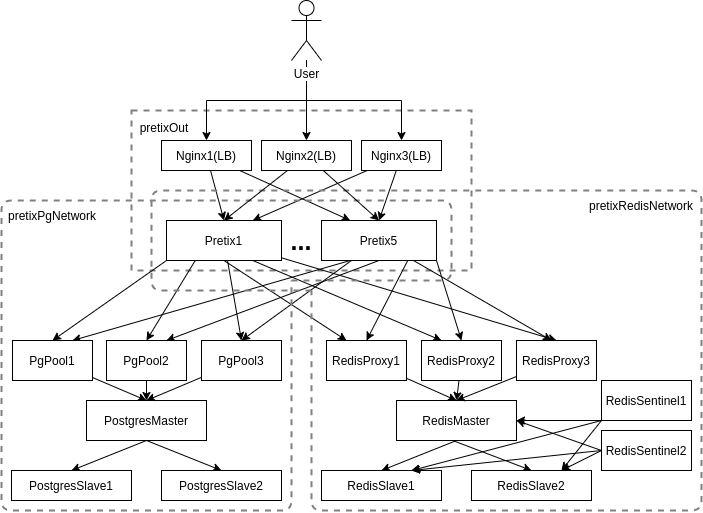

The diagram above was exported from draw.io. Its source (the exported page's mxGraphModel, read from the mxfile embedded in the PNG):
<mxGraphModel dx="868" dy="454" grid="1" gridSize="10" guides="1" tooltips="1" connect="1" arrows="1" fold="1" page="1" pageScale="1" pageWidth="850" pageHeight="1100" math="0" shadow="0">
  <root>
    <mxCell id="0" />
    <mxCell id="1" parent="0" />
    <mxCell id="_IPj5h4mNjx020j2D-yi-1" value="&lt;div align=&quot;left&quot;&gt;&amp;nbsp; pretixOut&lt;br&gt;&lt;/div&gt;&lt;div&gt;&lt;br&gt;&lt;/div&gt;&lt;div&gt;&lt;br&gt;&lt;/div&gt;&lt;div&gt;&lt;br&gt;&lt;/div&gt;&lt;div&gt;&lt;br&gt;&lt;/div&gt;&lt;div&gt;&lt;br&gt;&lt;/div&gt;&lt;div&gt;&lt;br&gt;&lt;/div&gt;&lt;div&gt;&lt;br&gt;&lt;/div&gt;&lt;div&gt;&lt;br&gt;&lt;/div&gt;&lt;div&gt;&lt;br&gt;&lt;/div&gt;" style="rounded=0;whiteSpace=wrap;html=1;fillColor=none;dashed=1;strokeWidth=2;align=left;strokeColor=#808080;" parent="1" vertex="1">
      <mxGeometry x="270" y="120" width="340" height="160" as="geometry" />
    </mxCell>
    <mxCell id="6Fgx6a9LBfAoMPPi5xle-20" style="edgeStyle=orthogonalEdgeStyle;rounded=0;orthogonalLoop=1;jettySize=auto;html=1;entryX=0.5;entryY=0;entryDx=0;entryDy=0;" parent="1" source="6Fgx6a9LBfAoMPPi5xle-1" target="6Fgx6a9LBfAoMPPi5xle-2" edge="1">
      <mxGeometry relative="1" as="geometry">
        <Array as="points">
          <mxPoint x="445" y="110" />
          <mxPoint x="345" y="110" />
        </Array>
      </mxGeometry>
    </mxCell>
    <mxCell id="6Fgx6a9LBfAoMPPi5xle-21" style="edgeStyle=orthogonalEdgeStyle;rounded=0;orthogonalLoop=1;jettySize=auto;html=1;entryX=0.5;entryY=0;entryDx=0;entryDy=0;" parent="1" source="6Fgx6a9LBfAoMPPi5xle-1" target="6Fgx6a9LBfAoMPPi5xle-3" edge="1">
      <mxGeometry relative="1" as="geometry">
        <Array as="points">
          <mxPoint x="445" y="110" />
          <mxPoint x="540" y="110" />
        </Array>
      </mxGeometry>
    </mxCell>
    <mxCell id="ZVUcDfAkeybDq9TWBAL4-2" style="edgeStyle=orthogonalEdgeStyle;rounded=0;orthogonalLoop=1;jettySize=auto;html=1;entryX=0.5;entryY=0;entryDx=0;entryDy=0;" edge="1" parent="1" source="6Fgx6a9LBfAoMPPi5xle-1" target="ZVUcDfAkeybDq9TWBAL4-1">
      <mxGeometry relative="1" as="geometry" />
    </mxCell>
    <mxCell id="6Fgx6a9LBfAoMPPi5xle-1" value="&lt;div&gt;User&lt;/div&gt;" style="shape=umlActor;verticalLabelPosition=bottom;labelBackgroundColor=#ffffff;verticalAlign=top;html=1;outlineConnect=0;" parent="1" vertex="1">
      <mxGeometry x="430" y="10" width="30" height="60" as="geometry" />
    </mxCell>
    <mxCell id="6Fgx6a9LBfAoMPPi5xle-23" style="edgeStyle=none;rounded=0;orthogonalLoop=1;jettySize=auto;html=1;entryX=0.25;entryY=0;entryDx=0;entryDy=0;" parent="1" source="6Fgx6a9LBfAoMPPi5xle-2" target="6Fgx6a9LBfAoMPPi5xle-5" edge="1">
      <mxGeometry relative="1" as="geometry" />
    </mxCell>
    <mxCell id="6Fgx6a9LBfAoMPPi5xle-25" style="edgeStyle=none;rounded=0;orthogonalLoop=1;jettySize=auto;html=1;entryX=0.5;entryY=0;entryDx=0;entryDy=0;" parent="1" source="6Fgx6a9LBfAoMPPi5xle-2" target="6Fgx6a9LBfAoMPPi5xle-4" edge="1">
      <mxGeometry relative="1" as="geometry">
        <mxPoint x="365" y="270" as="targetPoint" />
      </mxGeometry>
    </mxCell>
    <mxCell id="6Fgx6a9LBfAoMPPi5xle-2" value="Nginx1(LB)" style="rounded=0;whiteSpace=wrap;html=1;" parent="1" vertex="1">
      <mxGeometry x="300" y="150" width="90" height="30" as="geometry" />
    </mxCell>
    <mxCell id="6Fgx6a9LBfAoMPPi5xle-24" style="edgeStyle=none;rounded=0;orthogonalLoop=1;jettySize=auto;html=1;entryX=0.75;entryY=0;entryDx=0;entryDy=0;" parent="1" source="6Fgx6a9LBfAoMPPi5xle-3" target="6Fgx6a9LBfAoMPPi5xle-4" edge="1">
      <mxGeometry relative="1" as="geometry" />
    </mxCell>
    <mxCell id="6Fgx6a9LBfAoMPPi5xle-26" style="edgeStyle=none;rounded=0;orthogonalLoop=1;jettySize=auto;html=1;entryX=0.5;entryY=0;entryDx=0;entryDy=0;" parent="1" source="6Fgx6a9LBfAoMPPi5xle-3" target="6Fgx6a9LBfAoMPPi5xle-5" edge="1">
      <mxGeometry relative="1" as="geometry" />
    </mxCell>
    <mxCell id="6Fgx6a9LBfAoMPPi5xle-3" value="Nginx3(LB)" style="rounded=0;whiteSpace=wrap;html=1;" parent="1" vertex="1">
      <mxGeometry x="500" y="150" width="80" height="30" as="geometry" />
    </mxCell>
    <mxCell id="6Fgx6a9LBfAoMPPi5xle-27" style="edgeStyle=none;rounded=0;orthogonalLoop=1;jettySize=auto;html=1;entryX=0.5;entryY=0;entryDx=0;entryDy=0;exitX=0;exitY=1;exitDx=0;exitDy=0;" parent="1" source="6Fgx6a9LBfAoMPPi5xle-4" target="6Fgx6a9LBfAoMPPi5xle-6" edge="1">
      <mxGeometry relative="1" as="geometry" />
    </mxCell>
    <mxCell id="6Fgx6a9LBfAoMPPi5xle-28" style="edgeStyle=none;rounded=0;orthogonalLoop=1;jettySize=auto;html=1;entryX=0.5;entryY=0;entryDx=0;entryDy=0;exitX=0.25;exitY=1;exitDx=0;exitDy=0;" parent="1" source="6Fgx6a9LBfAoMPPi5xle-4" target="6Fgx6a9LBfAoMPPi5xle-7" edge="1">
      <mxGeometry relative="1" as="geometry" />
    </mxCell>
    <mxCell id="6Fgx6a9LBfAoMPPi5xle-31" style="edgeStyle=none;rounded=0;orthogonalLoop=1;jettySize=auto;html=1;entryX=0.25;entryY=0;entryDx=0;entryDy=0;exitX=0.5;exitY=1;exitDx=0;exitDy=0;" parent="1" source="6Fgx6a9LBfAoMPPi5xle-4" target="6Fgx6a9LBfAoMPPi5xle-8" edge="1">
      <mxGeometry relative="1" as="geometry" />
    </mxCell>
    <mxCell id="6Fgx6a9LBfAoMPPi5xle-32" style="edgeStyle=none;rounded=0;orthogonalLoop=1;jettySize=auto;html=1;entryX=0.25;entryY=0;entryDx=0;entryDy=0;exitX=0.75;exitY=1;exitDx=0;exitDy=0;" parent="1" source="6Fgx6a9LBfAoMPPi5xle-4" target="6Fgx6a9LBfAoMPPi5xle-9" edge="1">
      <mxGeometry relative="1" as="geometry" />
    </mxCell>
    <mxCell id="ZVUcDfAkeybDq9TWBAL4-9" style="edgeStyle=none;rounded=0;orthogonalLoop=1;jettySize=auto;html=1;entryX=0.5;entryY=0;entryDx=0;entryDy=0;" edge="1" parent="1" source="6Fgx6a9LBfAoMPPi5xle-4" target="ZVUcDfAkeybDq9TWBAL4-7">
      <mxGeometry relative="1" as="geometry" />
    </mxCell>
    <mxCell id="ZVUcDfAkeybDq9TWBAL4-12" style="edgeStyle=none;rounded=0;orthogonalLoop=1;jettySize=auto;html=1;entryX=0.5;entryY=0;entryDx=0;entryDy=0;" edge="1" parent="1" source="6Fgx6a9LBfAoMPPi5xle-4" target="ZVUcDfAkeybDq9TWBAL4-6">
      <mxGeometry relative="1" as="geometry" />
    </mxCell>
    <mxCell id="6Fgx6a9LBfAoMPPi5xle-4" value="Pretix1" style="rounded=0;whiteSpace=wrap;html=1;" parent="1" vertex="1">
      <mxGeometry x="305" y="230" width="115" height="40" as="geometry" />
    </mxCell>
    <mxCell id="6Fgx6a9LBfAoMPPi5xle-29" style="edgeStyle=none;rounded=0;orthogonalLoop=1;jettySize=auto;html=1;entryX=0.75;entryY=0;entryDx=0;entryDy=0;exitX=0.25;exitY=1;exitDx=0;exitDy=0;" parent="1" source="6Fgx6a9LBfAoMPPi5xle-5" target="6Fgx6a9LBfAoMPPi5xle-6" edge="1">
      <mxGeometry relative="1" as="geometry" />
    </mxCell>
    <mxCell id="6Fgx6a9LBfAoMPPi5xle-30" style="edgeStyle=none;rounded=0;orthogonalLoop=1;jettySize=auto;html=1;entryX=0.75;entryY=0;entryDx=0;entryDy=0;exitX=0.5;exitY=1;exitDx=0;exitDy=0;" parent="1" source="6Fgx6a9LBfAoMPPi5xle-5" target="6Fgx6a9LBfAoMPPi5xle-7" edge="1">
      <mxGeometry relative="1" as="geometry" />
    </mxCell>
    <mxCell id="6Fgx6a9LBfAoMPPi5xle-33" style="edgeStyle=none;rounded=0;orthogonalLoop=1;jettySize=auto;html=1;entryX=0.5;entryY=0;entryDx=0;entryDy=0;exitX=0.75;exitY=1;exitDx=0;exitDy=0;" parent="1" source="6Fgx6a9LBfAoMPPi5xle-5" target="6Fgx6a9LBfAoMPPi5xle-8" edge="1">
      <mxGeometry relative="1" as="geometry" />
    </mxCell>
    <mxCell id="6Fgx6a9LBfAoMPPi5xle-34" style="edgeStyle=none;rounded=0;orthogonalLoop=1;jettySize=auto;html=1;entryX=0.5;entryY=0;entryDx=0;entryDy=0;exitX=1;exitY=1;exitDx=0;exitDy=0;" parent="1" source="6Fgx6a9LBfAoMPPi5xle-5" target="6Fgx6a9LBfAoMPPi5xle-9" edge="1">
      <mxGeometry relative="1" as="geometry" />
    </mxCell>
    <mxCell id="ZVUcDfAkeybDq9TWBAL4-10" style="edgeStyle=none;rounded=0;orthogonalLoop=1;jettySize=auto;html=1;" edge="1" parent="1" source="6Fgx6a9LBfAoMPPi5xle-5">
      <mxGeometry relative="1" as="geometry">
        <mxPoint x="380" y="350" as="targetPoint" />
      </mxGeometry>
    </mxCell>
    <mxCell id="ZVUcDfAkeybDq9TWBAL4-13" style="edgeStyle=none;rounded=0;orthogonalLoop=1;jettySize=auto;html=1;" edge="1" parent="1" source="6Fgx6a9LBfAoMPPi5xle-5">
      <mxGeometry relative="1" as="geometry">
        <mxPoint x="690" y="350" as="targetPoint" />
      </mxGeometry>
    </mxCell>
    <mxCell id="6Fgx6a9LBfAoMPPi5xle-5" value="Pretix5" style="rounded=0;whiteSpace=wrap;html=1;" parent="1" vertex="1">
      <mxGeometry x="460" y="230" width="115" height="40" as="geometry" />
    </mxCell>
    <mxCell id="6Fgx6a9LBfAoMPPi5xle-39" style="edgeStyle=none;rounded=0;orthogonalLoop=1;jettySize=auto;html=1;entryX=0.5;entryY=0;entryDx=0;entryDy=0;" parent="1" source="6Fgx6a9LBfAoMPPi5xle-6" target="6Fgx6a9LBfAoMPPi5xle-10" edge="1">
      <mxGeometry relative="1" as="geometry" />
    </mxCell>
    <mxCell id="6Fgx6a9LBfAoMPPi5xle-6" value="PgPool1" style="rounded=0;whiteSpace=wrap;html=1;" parent="1" vertex="1">
      <mxGeometry x="151" y="350" width="80" height="40" as="geometry" />
    </mxCell>
    <mxCell id="6Fgx6a9LBfAoMPPi5xle-37" style="edgeStyle=none;rounded=0;orthogonalLoop=1;jettySize=auto;html=1;entryX=0.5;entryY=0;entryDx=0;entryDy=0;" parent="1" source="6Fgx6a9LBfAoMPPi5xle-7" target="6Fgx6a9LBfAoMPPi5xle-10" edge="1">
      <mxGeometry relative="1" as="geometry" />
    </mxCell>
    <mxCell id="6Fgx6a9LBfAoMPPi5xle-7" value="PgPool2" style="rounded=0;whiteSpace=wrap;html=1;" parent="1" vertex="1">
      <mxGeometry x="245" y="350" width="80" height="40" as="geometry" />
    </mxCell>
    <mxCell id="6Fgx6a9LBfAoMPPi5xle-35" style="edgeStyle=none;rounded=0;orthogonalLoop=1;jettySize=auto;html=1;entryX=0.5;entryY=0;entryDx=0;entryDy=0;" parent="1" source="6Fgx6a9LBfAoMPPi5xle-8" target="6Fgx6a9LBfAoMPPi5xle-11" edge="1">
      <mxGeometry relative="1" as="geometry" />
    </mxCell>
    <mxCell id="6Fgx6a9LBfAoMPPi5xle-8" value="RedisProxy1" style="rounded=0;whiteSpace=wrap;html=1;" parent="1" vertex="1">
      <mxGeometry x="465" y="350" width="80" height="40" as="geometry" />
    </mxCell>
    <mxCell id="6Fgx6a9LBfAoMPPi5xle-36" style="edgeStyle=none;rounded=0;orthogonalLoop=1;jettySize=auto;html=1;entryX=0.5;entryY=0;entryDx=0;entryDy=0;" parent="1" source="6Fgx6a9LBfAoMPPi5xle-9" target="6Fgx6a9LBfAoMPPi5xle-11" edge="1">
      <mxGeometry relative="1" as="geometry">
        <mxPoint x="640" y="460" as="targetPoint" />
      </mxGeometry>
    </mxCell>
    <mxCell id="6Fgx6a9LBfAoMPPi5xle-9" value="RedisProxy2" style="rounded=0;whiteSpace=wrap;html=1;" parent="1" vertex="1">
      <mxGeometry x="560" y="350" width="80" height="40" as="geometry" />
    </mxCell>
    <mxCell id="6Fgx6a9LBfAoMPPi5xle-40" style="edgeStyle=none;rounded=0;orthogonalLoop=1;jettySize=auto;html=1;entryX=0.5;entryY=0;entryDx=0;entryDy=0;exitX=0.5;exitY=1;exitDx=0;exitDy=0;" parent="1" source="6Fgx6a9LBfAoMPPi5xle-10" target="6Fgx6a9LBfAoMPPi5xle-12" edge="1">
      <mxGeometry relative="1" as="geometry" />
    </mxCell>
    <mxCell id="6Fgx6a9LBfAoMPPi5xle-41" style="edgeStyle=none;rounded=0;orthogonalLoop=1;jettySize=auto;html=1;entryX=0.5;entryY=0;entryDx=0;entryDy=0;exitX=0.5;exitY=1;exitDx=0;exitDy=0;" parent="1" source="6Fgx6a9LBfAoMPPi5xle-10" target="6Fgx6a9LBfAoMPPi5xle-13" edge="1">
      <mxGeometry relative="1" as="geometry" />
    </mxCell>
    <mxCell id="6Fgx6a9LBfAoMPPi5xle-10" value="PostgresMaster" style="rounded=0;whiteSpace=wrap;html=1;" parent="1" vertex="1">
      <mxGeometry x="225" y="410" width="120" height="40" as="geometry" />
    </mxCell>
    <mxCell id="6Fgx6a9LBfAoMPPi5xle-42" style="edgeStyle=none;rounded=0;orthogonalLoop=1;jettySize=auto;html=1;entryX=0.5;entryY=0;entryDx=0;entryDy=0;exitX=0.5;exitY=1;exitDx=0;exitDy=0;" parent="1" source="6Fgx6a9LBfAoMPPi5xle-11" target="6Fgx6a9LBfAoMPPi5xle-14" edge="1">
      <mxGeometry relative="1" as="geometry" />
    </mxCell>
    <mxCell id="6Fgx6a9LBfAoMPPi5xle-44" style="edgeStyle=none;rounded=0;orthogonalLoop=1;jettySize=auto;html=1;entryX=0.5;entryY=0;entryDx=0;entryDy=0;exitX=0.477;exitY=1.01;exitDx=0;exitDy=0;exitPerimeter=0;" parent="1" source="6Fgx6a9LBfAoMPPi5xle-11" target="6Fgx6a9LBfAoMPPi5xle-15" edge="1">
      <mxGeometry relative="1" as="geometry" />
    </mxCell>
    <mxCell id="6Fgx6a9LBfAoMPPi5xle-11" value="RedisMaster" style="rounded=0;whiteSpace=wrap;html=1;" parent="1" vertex="1">
      <mxGeometry x="535" y="410" width="120" height="40" as="geometry" />
    </mxCell>
    <mxCell id="6Fgx6a9LBfAoMPPi5xle-12" value="PostgresSlave1" style="rounded=0;whiteSpace=wrap;html=1;" parent="1" vertex="1">
      <mxGeometry x="150" y="480" width="120" height="30" as="geometry" />
    </mxCell>
    <mxCell id="6Fgx6a9LBfAoMPPi5xle-13" value="PostgresSlave2" style="rounded=0;whiteSpace=wrap;html=1;" parent="1" vertex="1">
      <mxGeometry x="300" y="480" width="120" height="30" as="geometry" />
    </mxCell>
    <mxCell id="6Fgx6a9LBfAoMPPi5xle-14" value="RedisSlave1" style="rounded=0;whiteSpace=wrap;html=1;" parent="1" vertex="1">
      <mxGeometry x="460" y="480" width="120" height="30" as="geometry" />
    </mxCell>
    <mxCell id="6Fgx6a9LBfAoMPPi5xle-15" value="RedisSlave2" style="rounded=0;whiteSpace=wrap;html=1;" parent="1" vertex="1">
      <mxGeometry x="610" y="480" width="120" height="30" as="geometry" />
    </mxCell>
    <mxCell id="t7KQzL89qEQMVQV983rz-2" value="" style="endArrow=none;dashed=1;html=1;strokeWidth=2;strokeColor=#808080;" parent="1" edge="1">
      <mxGeometry width="50" height="50" relative="1" as="geometry">
        <mxPoint x="430" y="290" as="sourcePoint" />
        <mxPoint x="430" y="290" as="targetPoint" />
        <Array as="points">
          <mxPoint x="590" y="290" />
          <mxPoint x="590" y="210" />
          <mxPoint x="140" y="210" />
          <mxPoint x="140" y="520" />
          <mxPoint x="430" y="520" />
        </Array>
      </mxGeometry>
    </mxCell>
    <mxCell id="t7KQzL89qEQMVQV983rz-3" value="pretixPgNetwork" style="text;html=1;strokeColor=none;fillColor=none;align=center;verticalAlign=middle;whiteSpace=wrap;rounded=0;" parent="1" vertex="1">
      <mxGeometry x="171" y="215" width="40" height="20" as="geometry" />
    </mxCell>
    <mxCell id="t7KQzL89qEQMVQV983rz-4" value="pretixRedisNetwork" style="text;html=1;strokeColor=none;fillColor=none;align=center;verticalAlign=middle;whiteSpace=wrap;rounded=0;" parent="1" vertex="1">
      <mxGeometry x="760" y="205" width="40" height="20" as="geometry" />
    </mxCell>
    <mxCell id="t7KQzL89qEQMVQV983rz-6" value="" style="endArrow=none;dashed=1;html=1;strokeColor=#808080;strokeWidth=2;" parent="1" edge="1">
      <mxGeometry width="50" height="50" relative="1" as="geometry">
        <mxPoint x="450" y="300" as="sourcePoint" />
        <mxPoint x="450" y="300" as="targetPoint" />
        <Array as="points">
          <mxPoint x="290" y="300" />
          <mxPoint x="290" y="200" />
          <mxPoint x="840" y="200" />
          <mxPoint x="840" y="520" />
          <mxPoint x="450" y="520" />
        </Array>
      </mxGeometry>
    </mxCell>
    <mxCell id="AMPmiXA6K4Khgxr3wNLb-2" value="RedisSentinel1" style="rounded=0;whiteSpace=wrap;html=1;" parent="1" vertex="1">
      <mxGeometry x="740" y="390" width="90" height="40" as="geometry" />
    </mxCell>
    <mxCell id="AMPmiXA6K4Khgxr3wNLb-3" value="RedisSentinel2" style="rounded=0;whiteSpace=wrap;html=1;" parent="1" vertex="1">
      <mxGeometry x="740" y="440" width="90" height="40" as="geometry" />
    </mxCell>
    <mxCell id="AMPmiXA6K4Khgxr3wNLb-4" value="" style="endArrow=classic;html=1;exitX=0;exitY=0.5;exitDx=0;exitDy=0;entryX=0.75;entryY=0;entryDx=0;entryDy=0;" parent="1" source="AMPmiXA6K4Khgxr3wNLb-3" target="6Fgx6a9LBfAoMPPi5xle-15" edge="1">
      <mxGeometry width="50" height="50" relative="1" as="geometry">
        <mxPoint x="560" y="590" as="sourcePoint" />
        <mxPoint x="610" y="540" as="targetPoint" />
      </mxGeometry>
    </mxCell>
    <mxCell id="AMPmiXA6K4Khgxr3wNLb-5" value="" style="endArrow=classic;html=1;exitX=0;exitY=0.5;exitDx=0;exitDy=0;entryX=0.75;entryY=0;entryDx=0;entryDy=0;" parent="1" source="AMPmiXA6K4Khgxr3wNLb-3" target="6Fgx6a9LBfAoMPPi5xle-14" edge="1">
      <mxGeometry width="50" height="50" relative="1" as="geometry">
        <mxPoint x="750" y="470" as="sourcePoint" />
        <mxPoint x="710" y="490" as="targetPoint" />
      </mxGeometry>
    </mxCell>
    <mxCell id="AMPmiXA6K4Khgxr3wNLb-6" value="" style="endArrow=classic;html=1;exitX=0;exitY=1;exitDx=0;exitDy=0;entryX=0.75;entryY=0;entryDx=0;entryDy=0;" parent="1" source="AMPmiXA6K4Khgxr3wNLb-2" target="6Fgx6a9LBfAoMPPi5xle-15" edge="1">
      <mxGeometry width="50" height="50" relative="1" as="geometry">
        <mxPoint x="750" y="470" as="sourcePoint" />
        <mxPoint x="710" y="490" as="targetPoint" />
      </mxGeometry>
    </mxCell>
    <mxCell id="AMPmiXA6K4Khgxr3wNLb-7" value="" style="endArrow=classic;html=1;entryX=0.75;entryY=0;entryDx=0;entryDy=0;exitX=0;exitY=1;exitDx=0;exitDy=0;" parent="1" source="AMPmiXA6K4Khgxr3wNLb-2" target="6Fgx6a9LBfAoMPPi5xle-14" edge="1">
      <mxGeometry width="50" height="50" relative="1" as="geometry">
        <mxPoint x="740" y="430" as="sourcePoint" />
        <mxPoint x="710" y="490" as="targetPoint" />
        <Array as="points" />
      </mxGeometry>
    </mxCell>
    <mxCell id="AMPmiXA6K4Khgxr3wNLb-8" value="" style="endArrow=classic;html=1;entryX=1;entryY=0.5;entryDx=0;entryDy=0;exitX=0;exitY=1;exitDx=0;exitDy=0;" parent="1" source="AMPmiXA6K4Khgxr3wNLb-2" target="6Fgx6a9LBfAoMPPi5xle-11" edge="1">
      <mxGeometry width="50" height="50" relative="1" as="geometry">
        <mxPoint x="680" y="430" as="sourcePoint" />
        <mxPoint x="730" y="380" as="targetPoint" />
      </mxGeometry>
    </mxCell>
    <mxCell id="AMPmiXA6K4Khgxr3wNLb-9" value="" style="endArrow=classic;html=1;entryX=1;entryY=0.5;entryDx=0;entryDy=0;exitX=0;exitY=0.5;exitDx=0;exitDy=0;" parent="1" source="AMPmiXA6K4Khgxr3wNLb-3" target="6Fgx6a9LBfAoMPPi5xle-11" edge="1">
      <mxGeometry width="50" height="50" relative="1" as="geometry">
        <mxPoint x="750" y="440" as="sourcePoint" />
        <mxPoint x="665" y="440" as="targetPoint" />
      </mxGeometry>
    </mxCell>
    <mxCell id="ZVUcDfAkeybDq9TWBAL4-3" style="rounded=0;orthogonalLoop=1;jettySize=auto;html=1;entryX=0.5;entryY=0;entryDx=0;entryDy=0;" edge="1" parent="1" source="ZVUcDfAkeybDq9TWBAL4-1" target="6Fgx6a9LBfAoMPPi5xle-4">
      <mxGeometry relative="1" as="geometry" />
    </mxCell>
    <mxCell id="ZVUcDfAkeybDq9TWBAL4-4" style="edgeStyle=none;rounded=0;orthogonalLoop=1;jettySize=auto;html=1;entryX=0.5;entryY=0;entryDx=0;entryDy=0;" edge="1" parent="1" source="ZVUcDfAkeybDq9TWBAL4-1" target="6Fgx6a9LBfAoMPPi5xle-5">
      <mxGeometry relative="1" as="geometry" />
    </mxCell>
    <mxCell id="ZVUcDfAkeybDq9TWBAL4-1" value="Nginx2(LB)" style="rounded=0;whiteSpace=wrap;html=1;" vertex="1" parent="1">
      <mxGeometry x="400" y="150" width="90" height="30" as="geometry" />
    </mxCell>
    <mxCell id="ZVUcDfAkeybDq9TWBAL4-5" value="&lt;b&gt;&lt;font style=&quot;font-size: 25px&quot;&gt;...&lt;/font&gt;&lt;/b&gt;" style="text;html=1;strokeColor=none;fillColor=none;align=center;verticalAlign=middle;whiteSpace=wrap;rounded=0;" vertex="1" parent="1">
      <mxGeometry x="420" y="240" width="40" height="20" as="geometry" />
    </mxCell>
    <mxCell id="ZVUcDfAkeybDq9TWBAL4-14" style="edgeStyle=none;rounded=0;orthogonalLoop=1;jettySize=auto;html=1;entryX=0.5;entryY=0;entryDx=0;entryDy=0;" edge="1" parent="1" source="ZVUcDfAkeybDq9TWBAL4-6" target="6Fgx6a9LBfAoMPPi5xle-11">
      <mxGeometry relative="1" as="geometry" />
    </mxCell>
    <mxCell id="ZVUcDfAkeybDq9TWBAL4-6" value="RedisProxy3" style="rounded=0;whiteSpace=wrap;html=1;" vertex="1" parent="1">
      <mxGeometry x="655" y="350" width="80" height="40" as="geometry" />
    </mxCell>
    <mxCell id="ZVUcDfAkeybDq9TWBAL4-8" style="edgeStyle=none;rounded=0;orthogonalLoop=1;jettySize=auto;html=1;entryX=0.5;entryY=0;entryDx=0;entryDy=0;" edge="1" parent="1" source="ZVUcDfAkeybDq9TWBAL4-7" target="6Fgx6a9LBfAoMPPi5xle-10">
      <mxGeometry relative="1" as="geometry" />
    </mxCell>
    <mxCell id="ZVUcDfAkeybDq9TWBAL4-7" value="PgPool3" style="rounded=0;whiteSpace=wrap;html=1;" vertex="1" parent="1">
      <mxGeometry x="340" y="350" width="80" height="40" as="geometry" />
    </mxCell>
  </root>
</mxGraphModel>